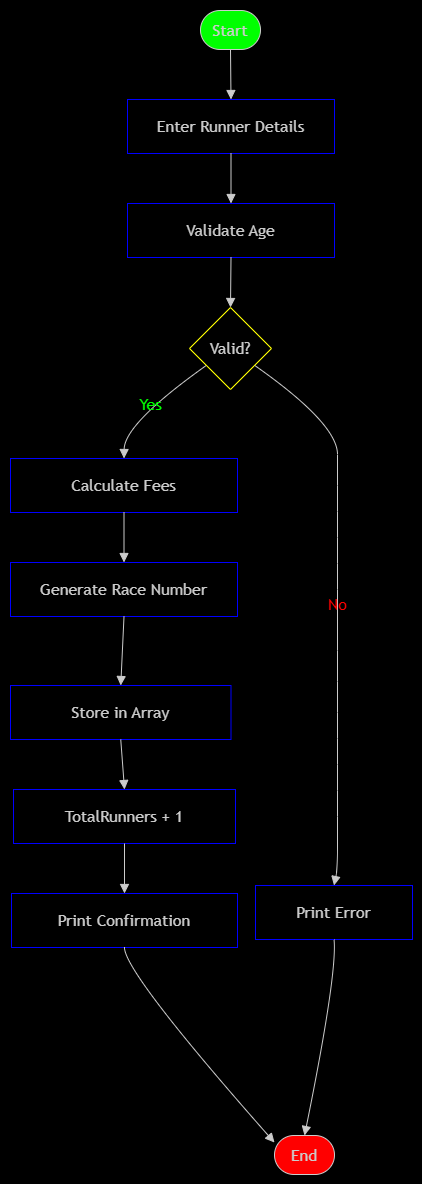

The diagram above was exported from draw.io. Its source (the exported page's mxGraphModel, read from the mxfile embedded in the PNG):
<mxGraphModel dx="2166" dy="936" grid="0" gridSize="10" guides="1" tooltips="1" connect="1" arrows="1" fold="1" page="1" pageScale="1" pageWidth="850" pageHeight="1100" background="light-dark(#FFFFFF,#000000)" math="0" shadow="0">
  <root>
    <mxCell id="0" />
    <mxCell id="1" parent="0" />
    <UserObject label="" mermaidData="{&#10;  &quot;data&quot;: &quot;flowchart TD\n    A([Start]) --&gt; B[Enter Runner Details]\n    B --&gt; C[Validate Age]\n    C --&gt; D{Valid?}\n    D --&gt;|Yes| E[Calculate Fees]\n    E --&gt; F[Generate Race Number]\n    F --&gt; G[Store in Array]\n    G --&gt; H[TotalRunners + 1]\n    H --&gt; I[Print Confirmation]\n    D --&gt;|No| J[Print Error]\n    I --&gt; K([End])\n    J --&gt; K&quot;,&#10;  &quot;config&quot;: null&#10;}" id="5XTCLSxEd9B90awqhTCS-178">
      <mxCell connectable="0" parent="1" style="group;transparentBounds=1;editIcon=1;lockedGroup=0;groupPadding=10;strokeColor=none;" vertex="1">
        <mxGeometry height="1703" width="598" as="geometry" />
      </mxCell>
    </UserObject>
    <UserObject label="Start" mermaidId="n:A" mermaidBaseStyle="html=1;rounded=1;whiteSpace=wrap;arcSize=50;strokeWidth=1;fillColor=light-dark(#ECECFF,#1f2020);strokeColor=light-dark(#9370DB,#cccccc);fontColor=light-dark(#333333,#cccccc);fontFamily=Trebuchet MS,Verdana,Arial,sans-serif;fontSize=16;" mermaidBaseValue="Start" id="5XTCLSxEd9B90awqhTCS-179">
      <mxCell parent="5XTCLSxEd9B90awqhTCS-178" style="html=1;rounded=1;whiteSpace=wrap;arcSize=50;strokeWidth=1;fillColor=light-dark(#333333,#00FF00);strokeColor=light-dark(#9370DB,#cccccc);fontColor=light-dark(#333333,#cccccc);fontFamily=Trebuchet MS,Verdana,Arial,sans-serif;fontSize=16;" vertex="1">
        <mxGeometry height="39" width="60" x="376" y="756" as="geometry" />
      </mxCell>
    </UserObject>
    <UserObject label="Enter Runner Details" mermaidId="n:B" mermaidBaseStyle="html=1;whiteSpace=wrap;strokeWidth=1;fillColor=light-dark(#ECECFF,#1f2020);strokeColor=light-dark(#9370DB,#cccccc);fontColor=light-dark(#333333,#cccccc);fontFamily=Trebuchet MS,Verdana,Arial,sans-serif;fontSize=16;" mermaidBaseValue="Enter Runner Details" id="5XTCLSxEd9B90awqhTCS-180">
      <mxCell parent="5XTCLSxEd9B90awqhTCS-178" style="html=1;whiteSpace=wrap;strokeWidth=1;fillColor=none;strokeColor=light-dark(#0000FF,#0000FF);fontColor=light-dark(#333333,#cccccc);fontFamily=Trebuchet MS,Verdana,Arial,sans-serif;fontSize=16;" vertex="1">
        <mxGeometry height="54" width="207" x="303" y="845" as="geometry" />
      </mxCell>
    </UserObject>
    <UserObject label="Validate Age" mermaidId="n:C" mermaidBaseStyle="html=1;whiteSpace=wrap;strokeWidth=1;fillColor=light-dark(#ECECFF,#1f2020);strokeColor=light-dark(#9370DB,#cccccc);fontColor=light-dark(#333333,#cccccc);fontFamily=Trebuchet MS,Verdana,Arial,sans-serif;fontSize=16;" mermaidBaseValue="Validate Age" id="5XTCLSxEd9B90awqhTCS-181">
      <mxCell parent="5XTCLSxEd9B90awqhTCS-178" style="html=1;whiteSpace=wrap;strokeWidth=1;fillColor=none;strokeColor=light-dark(#0000FF,#0000FF);fontColor=light-dark(#333333,#cccccc);fontFamily=Trebuchet MS,Verdana,Arial,sans-serif;fontSize=16;" vertex="1">
        <mxGeometry height="54" width="207" x="303" y="949" as="geometry" />
      </mxCell>
    </UserObject>
    <UserObject label="Valid?" mermaidId="n:D" mermaidBaseStyle="rhombus;html=1;strokeWidth=1;whiteSpace=wrap;fillColor=light-dark(#ECECFF,#1f2020);strokeColor=light-dark(#9370DB,#cccccc);fontColor=light-dark(#333333,#cccccc);fontFamily=Trebuchet MS,Verdana,Arial,sans-serif;fontSize=16;" mermaidBaseValue="Valid?" id="5XTCLSxEd9B90awqhTCS-182">
      <mxCell parent="5XTCLSxEd9B90awqhTCS-178" style="rhombus;html=1;strokeWidth=1;whiteSpace=wrap;fillColor=none;strokeColor=light-dark(#9370DB,#FFFF00);fontColor=light-dark(#333333,#cccccc);fontFamily=Trebuchet MS,Verdana,Arial,sans-serif;fontSize=16;" vertex="1">
        <mxGeometry height="82" width="82" x="365" y="1053" as="geometry" />
      </mxCell>
    </UserObject>
    <UserObject label="Calculate Fees" mermaidId="n:E" mermaidBaseStyle="html=1;whiteSpace=wrap;strokeWidth=1;fillColor=light-dark(#ECECFF,#1f2020);strokeColor=light-dark(#9370DB,#cccccc);fontColor=light-dark(#333333,#cccccc);fontFamily=Trebuchet MS,Verdana,Arial,sans-serif;fontSize=16;" mermaidBaseValue="Calculate Fees" id="5XTCLSxEd9B90awqhTCS-183">
      <mxCell parent="5XTCLSxEd9B90awqhTCS-178" style="html=1;whiteSpace=wrap;strokeWidth=1;fillColor=none;strokeColor=light-dark(#0000FF,#0000FF);fontColor=light-dark(#333333,#cccccc);fontFamily=Trebuchet MS,Verdana,Arial,sans-serif;fontSize=16;" vertex="1">
        <mxGeometry height="54" width="227" x="186" y="1204" as="geometry" />
      </mxCell>
    </UserObject>
    <UserObject label="Generate Race Number" mermaidId="n:F" mermaidBaseStyle="html=1;whiteSpace=wrap;strokeWidth=1;fillColor=light-dark(#ECECFF,#1f2020);strokeColor=light-dark(#9370DB,#cccccc);fontColor=light-dark(#333333,#cccccc);fontFamily=Trebuchet MS,Verdana,Arial,sans-serif;fontSize=16;" mermaidBaseValue="Generate Race Number" id="5XTCLSxEd9B90awqhTCS-184">
      <mxCell parent="5XTCLSxEd9B90awqhTCS-178" style="html=1;whiteSpace=wrap;strokeWidth=1;fillColor=none;strokeColor=light-dark(#0000FF,#0000FF);fontColor=light-dark(#333333,#cccccc);fontFamily=Trebuchet MS,Verdana,Arial,sans-serif;fontSize=16;" vertex="1">
        <mxGeometry height="54" width="227" x="186" y="1308" as="geometry" />
      </mxCell>
    </UserObject>
    <UserObject label="Store in Array" mermaidId="n:G" mermaidBaseStyle="html=1;whiteSpace=wrap;strokeWidth=1;fillColor=light-dark(#ECECFF,#1f2020);strokeColor=light-dark(#9370DB,#cccccc);fontColor=light-dark(#333333,#cccccc);fontFamily=Trebuchet MS,Verdana,Arial,sans-serif;fontSize=16;" mermaidBaseValue="Store in Array" id="5XTCLSxEd9B90awqhTCS-185">
      <mxCell parent="5XTCLSxEd9B90awqhTCS-178" style="html=1;whiteSpace=wrap;strokeWidth=1;fillColor=none;strokeColor=light-dark(#0000FF,#0000FF);fontColor=light-dark(#333333,#cccccc);fontFamily=Trebuchet MS,Verdana,Arial,sans-serif;fontSize=16;" vertex="1">
        <mxGeometry height="54" width="220.5" x="186" y="1431" as="geometry" />
      </mxCell>
    </UserObject>
    <UserObject label="TotalRunners + 1" mermaidId="n:H" mermaidBaseStyle="html=1;whiteSpace=wrap;strokeWidth=1;fillColor=light-dark(#ECECFF,#1f2020);strokeColor=light-dark(#9370DB,#cccccc);fontColor=light-dark(#333333,#cccccc);fontFamily=Trebuchet MS,Verdana,Arial,sans-serif;fontSize=16;" mermaidBaseValue="TotalRunners + 1" id="5XTCLSxEd9B90awqhTCS-186">
      <mxCell parent="5XTCLSxEd9B90awqhTCS-178" style="html=1;whiteSpace=wrap;strokeWidth=1;fillColor=none;strokeColor=light-dark(#0000FF,#0000FF);fontColor=light-dark(#333333,#cccccc);fontFamily=Trebuchet MS,Verdana,Arial,sans-serif;fontSize=16;" vertex="1">
        <mxGeometry height="54" width="222" x="189" y="1535" as="geometry" />
      </mxCell>
    </UserObject>
    <UserObject label="Print Confirmation" mermaidId="n:I" mermaidBaseStyle="html=1;whiteSpace=wrap;strokeWidth=1;fillColor=light-dark(#ECECFF,#1f2020);strokeColor=light-dark(#9370DB,#cccccc);fontColor=light-dark(#333333,#cccccc);fontFamily=Trebuchet MS,Verdana,Arial,sans-serif;fontSize=16;" mermaidBaseValue="Print Confirmation" id="5XTCLSxEd9B90awqhTCS-187">
      <mxCell parent="5XTCLSxEd9B90awqhTCS-178" style="html=1;whiteSpace=wrap;strokeWidth=1;fillColor=none;strokeColor=light-dark(#0000FF,#0000FF);fontColor=light-dark(#333333,#cccccc);fontFamily=Trebuchet MS,Verdana,Arial,sans-serif;fontSize=16;" vertex="1">
        <mxGeometry height="54" width="226" x="187" y="1639" as="geometry" />
      </mxCell>
    </UserObject>
    <UserObject label="Print Error" mermaidId="n:J" mermaidBaseStyle="html=1;whiteSpace=wrap;strokeWidth=1;fillColor=light-dark(#ECECFF,#1f2020);strokeColor=light-dark(#9370DB,#cccccc);fontColor=light-dark(#333333,#cccccc);fontFamily=Trebuchet MS,Verdana,Arial,sans-serif;fontSize=16;" mermaidBaseValue="Print Error" id="5XTCLSxEd9B90awqhTCS-188">
      <mxCell parent="5XTCLSxEd9B90awqhTCS-178" style="html=1;whiteSpace=wrap;strokeWidth=1;fillColor=none;strokeColor=light-dark(#0000FF,#0000FF);fontColor=light-dark(#333333,#cccccc);fontFamily=Trebuchet MS,Verdana,Arial,sans-serif;fontSize=16;" vertex="1">
        <mxGeometry height="54" width="157" x="431" y="1631" as="geometry" />
      </mxCell>
    </UserObject>
    <UserObject label="End" mermaidId="n:K" mermaidBaseStyle="html=1;rounded=1;whiteSpace=wrap;arcSize=50;strokeWidth=1;fillColor=light-dark(#ECECFF,#1f2020);strokeColor=light-dark(#9370DB,#cccccc);fontColor=light-dark(#333333,#cccccc);fontFamily=Trebuchet MS,Verdana,Arial,sans-serif;fontSize=16;" mermaidBaseValue="End" id="5XTCLSxEd9B90awqhTCS-189">
      <mxCell parent="5XTCLSxEd9B90awqhTCS-178" style="html=1;rounded=1;whiteSpace=wrap;arcSize=50;strokeWidth=1;fillColor=light-dark(#333333,#FF0000);strokeColor=light-dark(#9370DB,#cccccc);fontColor=light-dark(#333333,#cccccc);fontFamily=Trebuchet MS,Verdana,Arial,sans-serif;fontSize=16;" vertex="1">
        <mxGeometry height="39" width="60" x="450" y="1881" as="geometry" />
      </mxCell>
    </UserObject>
    <UserObject label="" mermaidId="e:A-&gt;B#0" mermaidBaseStyle="curved=1;startArrow=none;endArrow=block;endSize=7;strokeColor=light-dark(#333333,#cccccc);exitX=0.5;exitY=1;entryX=0.5;entryY=0;" mermaidBaseValue="" id="5XTCLSxEd9B90awqhTCS-190">
      <mxCell edge="1" parent="5XTCLSxEd9B90awqhTCS-178" source="5XTCLSxEd9B90awqhTCS-179" style="curved=1;startArrow=none;endArrow=block;endSize=7;strokeColor=light-dark(#333333,#cccccc);exitX=0.5;exitY=1;entryX=0.5;entryY=0;rounded=0;" target="5XTCLSxEd9B90awqhTCS-180">
        <mxGeometry relative="1" as="geometry">
          <Array as="points" />
        </mxGeometry>
      </mxCell>
    </UserObject>
    <UserObject label="" mermaidId="e:B-&gt;C#0" mermaidBaseStyle="curved=1;startArrow=none;endArrow=block;endSize=7;strokeColor=light-dark(#333333,#cccccc);exitX=0.5;exitY=1;entryX=0.5;entryY=0;" mermaidBaseValue="" id="5XTCLSxEd9B90awqhTCS-191">
      <mxCell edge="1" parent="5XTCLSxEd9B90awqhTCS-178" source="5XTCLSxEd9B90awqhTCS-180" style="curved=1;startArrow=none;endArrow=block;endSize=7;strokeColor=light-dark(#333333,#cccccc);exitX=0.5;exitY=1;entryX=0.5;entryY=0;rounded=0;" target="5XTCLSxEd9B90awqhTCS-181">
        <mxGeometry relative="1" as="geometry">
          <Array as="points" />
        </mxGeometry>
      </mxCell>
    </UserObject>
    <UserObject label="" mermaidId="e:C-&gt;D#0" mermaidBaseStyle="curved=1;startArrow=none;endArrow=block;endSize=7;strokeColor=light-dark(#333333,#cccccc);exitX=0.5;exitY=1;entryX=0.5;entryY=0;" mermaidBaseValue="" id="5XTCLSxEd9B90awqhTCS-192">
      <mxCell edge="1" parent="5XTCLSxEd9B90awqhTCS-178" source="5XTCLSxEd9B90awqhTCS-181" style="curved=1;startArrow=none;endArrow=block;endSize=7;strokeColor=light-dark(#333333,#cccccc);exitX=0.5;exitY=1;entryX=0.5;entryY=0;rounded=0;" target="5XTCLSxEd9B90awqhTCS-182">
        <mxGeometry relative="1" as="geometry">
          <Array as="points" />
        </mxGeometry>
      </mxCell>
    </UserObject>
    <UserObject label="Yes" mermaidId="e:D-&gt;E#0" mermaidBaseStyle="curved=1;startArrow=none;endArrow=block;endSize=7;strokeColor=light-dark(#333333,#cccccc);html=1;fontSize=16;labelBackgroundColor=light-dark(#E8E8E88D,#2a2a2a8D);fontFamily=Trebuchet MS,Verdana,Arial,sans-serif;fontColor=light-dark(#333333,#cccccc);exitX=0;exitY=0.85;entryX=0.5;entryY=0;" mermaidBaseValue="Yes" id="5XTCLSxEd9B90awqhTCS-193">
      <mxCell edge="1" parent="5XTCLSxEd9B90awqhTCS-178" source="5XTCLSxEd9B90awqhTCS-182" style="curved=1;startArrow=none;endArrow=block;endSize=7;strokeColor=light-dark(#333333,#cccccc);html=1;fontSize=16;labelBackgroundColor=none;fontFamily=Trebuchet MS,Verdana,Arial,sans-serif;fontColor=light-dark(#333333,#00FF00);exitX=0;exitY=0.85;entryX=0.5;entryY=0;rounded=0;" target="5XTCLSxEd9B90awqhTCS-183">
        <mxGeometry relative="1" as="geometry">
          <Array as="points">
            <mxPoint x="300" y="1169" />
          </Array>
        </mxGeometry>
      </mxCell>
    </UserObject>
    <UserObject label="" mermaidId="e:E-&gt;F#0" mermaidBaseStyle="curved=1;startArrow=none;endArrow=block;endSize=7;strokeColor=light-dark(#333333,#cccccc);exitX=0.5;exitY=1;entryX=0.5;entryY=0;" mermaidBaseValue="" id="5XTCLSxEd9B90awqhTCS-194">
      <mxCell edge="1" parent="5XTCLSxEd9B90awqhTCS-178" source="5XTCLSxEd9B90awqhTCS-183" style="curved=1;startArrow=none;endArrow=block;endSize=7;strokeColor=light-dark(#333333,#cccccc);exitX=0.5;exitY=1;entryX=0.5;entryY=0;rounded=0;" target="5XTCLSxEd9B90awqhTCS-184">
        <mxGeometry relative="1" as="geometry">
          <Array as="points" />
        </mxGeometry>
      </mxCell>
    </UserObject>
    <UserObject label="" mermaidId="e:F-&gt;G#0" mermaidBaseStyle="curved=1;startArrow=none;endArrow=block;endSize=7;strokeColor=light-dark(#333333,#cccccc);exitX=0.5;exitY=1;entryX=0.5;entryY=0;" mermaidBaseValue="" id="5XTCLSxEd9B90awqhTCS-195">
      <mxCell edge="1" parent="5XTCLSxEd9B90awqhTCS-178" source="5XTCLSxEd9B90awqhTCS-184" style="curved=1;startArrow=none;endArrow=block;endSize=7;strokeColor=light-dark(#333333,#cccccc);exitX=0.5;exitY=1;entryX=0.5;entryY=0;rounded=0;" target="5XTCLSxEd9B90awqhTCS-185">
        <mxGeometry relative="1" as="geometry">
          <Array as="points" />
        </mxGeometry>
      </mxCell>
    </UserObject>
    <UserObject label="" mermaidId="e:G-&gt;H#0" mermaidBaseStyle="curved=1;startArrow=none;endArrow=block;endSize=7;strokeColor=light-dark(#333333,#cccccc);exitX=0.5;exitY=1;entryX=0.5;entryY=0;" mermaidBaseValue="" id="5XTCLSxEd9B90awqhTCS-196">
      <mxCell edge="1" parent="5XTCLSxEd9B90awqhTCS-178" source="5XTCLSxEd9B90awqhTCS-185" style="curved=1;startArrow=none;endArrow=block;endSize=7;strokeColor=light-dark(#333333,#cccccc);exitX=0.5;exitY=1;entryX=0.5;entryY=0;rounded=0;" target="5XTCLSxEd9B90awqhTCS-186">
        <mxGeometry relative="1" as="geometry">
          <Array as="points" />
        </mxGeometry>
      </mxCell>
    </UserObject>
    <UserObject label="" mermaidId="e:H-&gt;I#0" mermaidBaseStyle="curved=1;startArrow=none;endArrow=block;endSize=7;strokeColor=light-dark(#333333,#cccccc);exitX=0.5;exitY=1;entryX=0.5;entryY=0;" mermaidBaseValue="" id="5XTCLSxEd9B90awqhTCS-197">
      <mxCell edge="1" parent="5XTCLSxEd9B90awqhTCS-178" source="5XTCLSxEd9B90awqhTCS-186" style="curved=1;startArrow=none;endArrow=block;endSize=7;strokeColor=light-dark(#333333,#cccccc);exitX=0.5;exitY=1;entryX=0.5;entryY=0;rounded=0;" target="5XTCLSxEd9B90awqhTCS-187">
        <mxGeometry relative="1" as="geometry">
          <Array as="points" />
        </mxGeometry>
      </mxCell>
    </UserObject>
    <UserObject label="No" mermaidId="e:D-&gt;J#0" mermaidBaseStyle="curved=1;startArrow=none;endArrow=block;endSize=7;strokeColor=light-dark(#333333,#cccccc);html=1;fontSize=16;labelBackgroundColor=light-dark(#E8E8E88D,#2a2a2a8D);fontFamily=Trebuchet MS,Verdana,Arial,sans-serif;fontColor=light-dark(#333333,#cccccc);exitX=1;exitY=0.85;entryX=0.5;entryY=0;" mermaidBaseValue="No" id="5XTCLSxEd9B90awqhTCS-198">
      <mxCell edge="1" parent="5XTCLSxEd9B90awqhTCS-178" source="5XTCLSxEd9B90awqhTCS-182" style="curved=1;startArrow=none;endArrow=block;endSize=7;strokeColor=light-dark(#333333,#cccccc);html=1;fontSize=16;labelBackgroundColor=none;fontFamily=Trebuchet MS,Verdana,Arial,sans-serif;fontColor=light-dark(#333333,#FF0000);exitX=1;exitY=0.85;entryX=0.5;entryY=0;rounded=0;" target="5XTCLSxEd9B90awqhTCS-188">
        <mxGeometry relative="1" as="geometry">
          <Array as="points">
            <mxPoint x="513" y="1169" />
            <mxPoint x="513" y="1231" />
            <mxPoint x="513" y="1283" />
            <mxPoint x="513" y="1335" />
            <mxPoint x="513" y="1396" />
            <mxPoint x="513" y="1458" />
            <mxPoint x="513" y="1510" />
            <mxPoint x="513" y="1562" />
            <mxPoint x="513" y="1614" />
          </Array>
        </mxGeometry>
      </mxCell>
    </UserObject>
    <UserObject label="" mermaidId="e:I-&gt;K#0" mermaidBaseStyle="curved=1;startArrow=none;endArrow=block;endSize=7;strokeColor=light-dark(#333333,#cccccc);exitX=0.5;exitY=1;entryX=0;entryY=0.18;" mermaidBaseValue="" id="5XTCLSxEd9B90awqhTCS-199">
      <mxCell edge="1" parent="5XTCLSxEd9B90awqhTCS-178" source="5XTCLSxEd9B90awqhTCS-187" style="curved=1;startArrow=none;endArrow=block;endSize=7;strokeColor=light-dark(#333333,#cccccc);exitX=0.5;exitY=1;entryX=0;entryY=0.18;rounded=0;" target="5XTCLSxEd9B90awqhTCS-189">
        <mxGeometry relative="1" as="geometry">
          <Array as="points">
            <mxPoint x="300" y="1718" />
          </Array>
        </mxGeometry>
      </mxCell>
    </UserObject>
    <UserObject label="" mermaidId="e:J-&gt;K#0" mermaidBaseStyle="curved=1;startArrow=none;endArrow=block;endSize=7;strokeColor=light-dark(#333333,#cccccc);exitX=0.5;exitY=1;entryX=1;entryY=0.18;" mermaidBaseValue="" id="5XTCLSxEd9B90awqhTCS-200">
      <mxCell edge="1" parent="5XTCLSxEd9B90awqhTCS-178" source="5XTCLSxEd9B90awqhTCS-188" style="curved=1;startArrow=none;endArrow=block;endSize=7;strokeColor=light-dark(#333333,#cccccc);exitX=0.5;exitY=1;entryX=0.5;entryY=0;rounded=0;entryDx=0;entryDy=0;" target="5XTCLSxEd9B90awqhTCS-189">
        <mxGeometry relative="1" as="geometry">
          <Array as="points">
            <mxPoint x="513" y="1718" />
          </Array>
        </mxGeometry>
      </mxCell>
    </UserObject>
  </root>
</mxGraphModel>